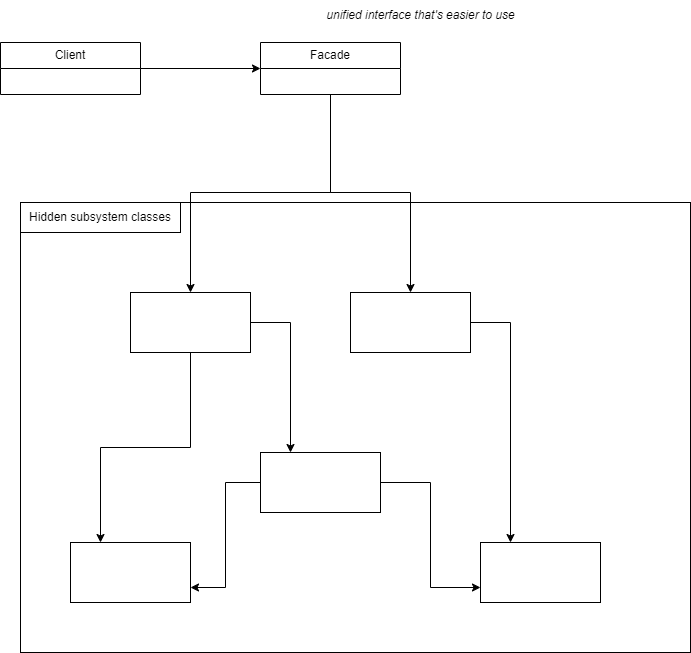

The diagram above was exported from draw.io. Its source (the exported page's mxGraphModel, read from the mxfile embedded in the PNG):
<mxGraphModel dx="1434" dy="738" grid="1" gridSize="10" guides="1" tooltips="1" connect="1" arrows="1" fold="1" page="1" pageScale="1" pageWidth="827" pageHeight="1169" math="0" shadow="0">
  <root>
    <mxCell id="0" />
    <mxCell id="1" parent="0" />
    <mxCell id="J3GhAaIM8ZxZyjc3NXAG-6" value="" style="rounded=0;whiteSpace=wrap;html=1;" vertex="1" parent="1">
      <mxGeometry x="70" y="310" width="670" height="450" as="geometry" />
    </mxCell>
    <mxCell id="J3GhAaIM8ZxZyjc3NXAG-20" style="edgeStyle=orthogonalEdgeStyle;rounded=0;orthogonalLoop=1;jettySize=auto;html=1;entryX=0;entryY=0.5;entryDx=0;entryDy=0;" edge="1" parent="1" source="J3GhAaIM8ZxZyjc3NXAG-1" target="J3GhAaIM8ZxZyjc3NXAG-5">
      <mxGeometry relative="1" as="geometry" />
    </mxCell>
    <mxCell id="J3GhAaIM8ZxZyjc3NXAG-1" value="Client" style="swimlane;fontStyle=0;childLayout=stackLayout;horizontal=1;startSize=26;fillColor=none;horizontalStack=0;resizeParent=1;resizeParentMax=0;resizeLast=0;collapsible=1;marginBottom=0;whiteSpace=wrap;html=1;" vertex="1" parent="1">
      <mxGeometry x="50" y="150" width="140" height="52" as="geometry" />
    </mxCell>
    <mxCell id="J3GhAaIM8ZxZyjc3NXAG-18" style="edgeStyle=orthogonalEdgeStyle;rounded=0;orthogonalLoop=1;jettySize=auto;html=1;entryX=0.5;entryY=0;entryDx=0;entryDy=0;" edge="1" parent="1" source="J3GhAaIM8ZxZyjc3NXAG-5" target="J3GhAaIM8ZxZyjc3NXAG-8">
      <mxGeometry relative="1" as="geometry">
        <Array as="points">
          <mxPoint x="380" y="300" />
          <mxPoint x="460" y="300" />
        </Array>
      </mxGeometry>
    </mxCell>
    <mxCell id="J3GhAaIM8ZxZyjc3NXAG-19" style="edgeStyle=orthogonalEdgeStyle;rounded=0;orthogonalLoop=1;jettySize=auto;html=1;entryX=0.5;entryY=0;entryDx=0;entryDy=0;" edge="1" parent="1" source="J3GhAaIM8ZxZyjc3NXAG-5" target="J3GhAaIM8ZxZyjc3NXAG-7">
      <mxGeometry relative="1" as="geometry">
        <Array as="points">
          <mxPoint x="380" y="300" />
          <mxPoint x="240" y="300" />
        </Array>
      </mxGeometry>
    </mxCell>
    <mxCell id="J3GhAaIM8ZxZyjc3NXAG-5" value="Facade" style="swimlane;fontStyle=0;childLayout=stackLayout;horizontal=1;startSize=26;fillColor=none;horizontalStack=0;resizeParent=1;resizeParentMax=0;resizeLast=0;collapsible=1;marginBottom=0;whiteSpace=wrap;html=1;" vertex="1" parent="1">
      <mxGeometry x="310" y="150" width="140" height="52" as="geometry" />
    </mxCell>
    <mxCell id="J3GhAaIM8ZxZyjc3NXAG-13" style="edgeStyle=orthogonalEdgeStyle;rounded=0;orthogonalLoop=1;jettySize=auto;html=1;entryX=0.25;entryY=0;entryDx=0;entryDy=0;" edge="1" parent="1" source="J3GhAaIM8ZxZyjc3NXAG-7" target="J3GhAaIM8ZxZyjc3NXAG-9">
      <mxGeometry relative="1" as="geometry" />
    </mxCell>
    <mxCell id="J3GhAaIM8ZxZyjc3NXAG-17" style="edgeStyle=orthogonalEdgeStyle;rounded=0;orthogonalLoop=1;jettySize=auto;html=1;entryX=0.25;entryY=0;entryDx=0;entryDy=0;" edge="1" parent="1" source="J3GhAaIM8ZxZyjc3NXAG-7" target="J3GhAaIM8ZxZyjc3NXAG-10">
      <mxGeometry relative="1" as="geometry" />
    </mxCell>
    <mxCell id="J3GhAaIM8ZxZyjc3NXAG-7" value="" style="rounded=0;whiteSpace=wrap;html=1;" vertex="1" parent="1">
      <mxGeometry x="180" y="400" width="120" height="60" as="geometry" />
    </mxCell>
    <mxCell id="J3GhAaIM8ZxZyjc3NXAG-16" style="edgeStyle=orthogonalEdgeStyle;rounded=0;orthogonalLoop=1;jettySize=auto;html=1;entryX=0.25;entryY=0;entryDx=0;entryDy=0;" edge="1" parent="1" source="J3GhAaIM8ZxZyjc3NXAG-8" target="J3GhAaIM8ZxZyjc3NXAG-11">
      <mxGeometry relative="1" as="geometry" />
    </mxCell>
    <mxCell id="J3GhAaIM8ZxZyjc3NXAG-8" value="" style="rounded=0;whiteSpace=wrap;html=1;" vertex="1" parent="1">
      <mxGeometry x="400" y="400" width="120" height="60" as="geometry" />
    </mxCell>
    <mxCell id="J3GhAaIM8ZxZyjc3NXAG-14" style="edgeStyle=orthogonalEdgeStyle;rounded=0;orthogonalLoop=1;jettySize=auto;html=1;entryX=1;entryY=0.75;entryDx=0;entryDy=0;" edge="1" parent="1" source="J3GhAaIM8ZxZyjc3NXAG-9" target="J3GhAaIM8ZxZyjc3NXAG-10">
      <mxGeometry relative="1" as="geometry" />
    </mxCell>
    <mxCell id="J3GhAaIM8ZxZyjc3NXAG-15" style="edgeStyle=orthogonalEdgeStyle;rounded=0;orthogonalLoop=1;jettySize=auto;html=1;entryX=0;entryY=0.75;entryDx=0;entryDy=0;" edge="1" parent="1" source="J3GhAaIM8ZxZyjc3NXAG-9" target="J3GhAaIM8ZxZyjc3NXAG-11">
      <mxGeometry relative="1" as="geometry" />
    </mxCell>
    <mxCell id="J3GhAaIM8ZxZyjc3NXAG-9" value="" style="rounded=0;whiteSpace=wrap;html=1;" vertex="1" parent="1">
      <mxGeometry x="310" y="560" width="120" height="60" as="geometry" />
    </mxCell>
    <mxCell id="J3GhAaIM8ZxZyjc3NXAG-10" value="" style="rounded=0;whiteSpace=wrap;html=1;" vertex="1" parent="1">
      <mxGeometry x="120" y="650" width="120" height="60" as="geometry" />
    </mxCell>
    <mxCell id="J3GhAaIM8ZxZyjc3NXAG-11" value="" style="rounded=0;whiteSpace=wrap;html=1;" vertex="1" parent="1">
      <mxGeometry x="530" y="650" width="120" height="60" as="geometry" />
    </mxCell>
    <mxCell id="J3GhAaIM8ZxZyjc3NXAG-12" value="Hidden subsystem classes" style="rounded=0;whiteSpace=wrap;html=1;" vertex="1" parent="1">
      <mxGeometry x="70" y="310" width="160" height="30" as="geometry" />
    </mxCell>
    <mxCell id="J3GhAaIM8ZxZyjc3NXAG-21" value="&lt;i&gt;unified interface that's easier to use&lt;/i&gt;" style="text;html=1;align=center;verticalAlign=middle;resizable=0;points=[];autosize=1;strokeColor=none;fillColor=none;" vertex="1" parent="1">
      <mxGeometry x="365" y="108" width="210" height="30" as="geometry" />
    </mxCell>
  </root>
</mxGraphModel>